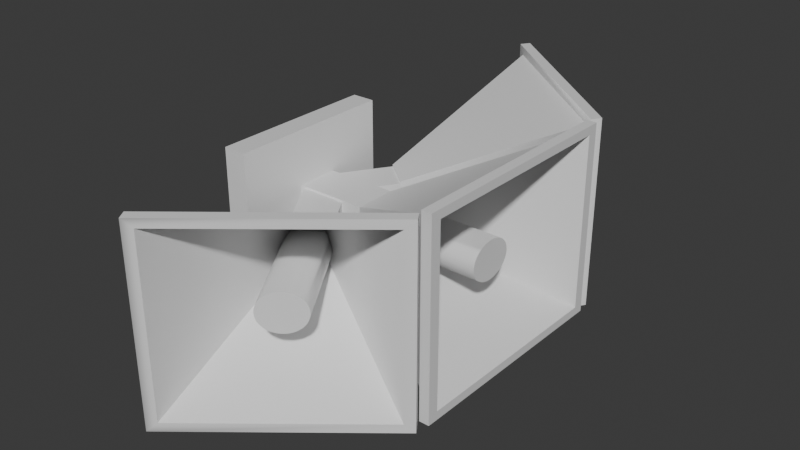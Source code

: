 # Source: PASpeaker.blend  (saved by Blender 4.0.36; exported with 4.5.12 LTS)
import bpy
from mathutils import Matrix  # noqa: F401  (used for matrix-valued properties, if any)

bpy.ops.wm.read_factory_settings(use_empty=True)
scene = bpy.context.scene
scene.name = 'Scene'

# ---- collections
col_collection = bpy.data.collections.new('Collection'); scene.collection.children.link(col_collection)

# ---- materials (node trees are filled in below, after node groups)
mat_material = bpy.data.materials.new('Material')
mat_material.alpha_threshold = 0.0
mat_material.use_transparent_shadow = False
mat_material.roughness = 0.5
mat_material.line_color = (0.0, 0.0, 0.0, 1.0)
mat_material_002 = bpy.data.materials.new('Material.002')
mat_material_002.alpha_threshold = 0.0
mat_material_002.use_transparent_shadow = False
mat_material_002.roughness = 0.5
mat_material_002.line_color = (0.0, 0.0, 0.0, 1.0)
mat_material_003 = bpy.data.materials.new('Material.003')
mat_material_003.alpha_threshold = 0.0
mat_material_003.use_transparent_shadow = False
mat_material_003.roughness = 0.5
mat_material_003.line_color = (0.0, 0.0, 0.0, 1.0)

# ---- node groups
ng_auto_smooth = bpy.data.node_groups.new('Auto Smooth', 'GeometryNodeTree')
_s = ng_auto_smooth.interface.new_socket(name='Geometry', in_out='OUTPUT', socket_type='NodeSocketGeometry')
_s = ng_auto_smooth.interface.new_socket(name='Geometry', in_out='INPUT', socket_type='NodeSocketGeometry')
_s = ng_auto_smooth.interface.new_socket(name='Angle', in_out='INPUT', socket_type='NodeSocketFloat')
_s.subtype = 'ANGLE'
_s.min_value = 0.0
_s.max_value = 3.142
ng_auto_smooth.is_modifier = True
_N = ng_auto_smooth.nodes; _L = ng_auto_smooth.links
n0 = _N.new('NodeGroupOutput'); n0.name = 'Group Output'; n0.location = (480, -100)
n1 = _N.new('NodeGroupInput'); n1.name = 'Group Input'; n1.location = (-420, -300)
n2 = _N.new('NodeGroupInput'); n2.name = 'Group Input.001'; n2.location = (-60, -100)
n3 = _N.new('GeometryNodeSetShadeSmooth'); n3.name = 'Set Shade Smooth'; n3.location = (120, -100)
n3.domain = 'EDGE'
n4 = _N.new('GeometryNodeSetShadeSmooth'); n4.name = 'Set Shade Smooth.001'; n4.location = (300, -100)
n5 = _N.new('GeometryNodeInputMeshEdgeAngle'); n5.name = 'Edge Angle'; n5.location = (-420, -220)
n6 = _N.new('GeometryNodeInputEdgeSmooth'); n6.name = 'Is Edge Smooth'; n6.location = (-60, -160)
n7 = _N.new('GeometryNodeInputShadeSmooth'); n7.name = 'Is Face Smooth'; n7.location = (-240, -340)
n8 = _N.new('FunctionNodeBooleanMath'); n8.name = 'Boolean Math'; n8.location = (-60, -220)
n9 = _N.new('FunctionNodeCompare'); n9.name = 'Compare'; n9.location = (-240, -180)
n9.operation = 'LESS_EQUAL'
_L.new(n5.outputs[0], n9.inputs[0])
_L.new(n4.outputs[0], n0.inputs[0])
_L.new(n1.outputs[1], n9.inputs[1])
_L.new(n9.outputs[0], n8.inputs[0])
_L.new(n7.outputs[0], n8.inputs[1])
_L.new(n2.outputs[0], n3.inputs[0])
_L.new(n6.outputs[0], n3.inputs[1])
_L.new(n3.outputs[0], n4.inputs[0])
_L.new(n8.outputs[0], n3.inputs[2])
n0.is_active_output = True

# ---- material node trees
mat_material.use_nodes = True; mat_material.node_tree.nodes.clear()
_N = mat_material.node_tree.nodes; _L = mat_material.node_tree.links
n0 = _N.new('ShaderNodeOutputMaterial'); n0.name = 'Material Output'; n0.location = (300, 300)
n1 = _N.new('ShaderNodeBsdfPrincipled'); n1.name = 'Principled BSDF'; n1.location = (10, 300)
n1.inputs[3].default_value = 1.45
_L.new(n1.outputs[0], n0.inputs[0])
n0.is_active_output = True
mat_material_002.use_nodes = True; mat_material_002.node_tree.nodes.clear()
_N = mat_material_002.node_tree.nodes; _L = mat_material_002.node_tree.links
n0 = _N.new('ShaderNodeOutputMaterial'); n0.name = 'Material Output'; n0.location = (300, 300)
n1 = _N.new('ShaderNodeBsdfPrincipled'); n1.name = 'Principled BSDF'; n1.location = (10, 300)
n1.inputs[3].default_value = 1.45
_L.new(n1.outputs[0], n0.inputs[0])
n0.is_active_output = True
mat_material_003.use_nodes = True; mat_material_003.node_tree.nodes.clear()
_N = mat_material_003.node_tree.nodes; _L = mat_material_003.node_tree.links
n0 = _N.new('ShaderNodeOutputMaterial'); n0.name = 'Material Output'; n0.location = (300, 300)
n1 = _N.new('ShaderNodeBsdfPrincipled'); n1.name = 'Principled BSDF'; n1.location = (10, 300)
n1.inputs[3].default_value = 1.45
_L.new(n1.outputs[0], n0.inputs[0])
n0.is_active_output = True

# ---- world
world_world = bpy.data.worlds.new('World'); scene.world = world_world
world_world.use_nodes = True; world_world.node_tree.nodes.clear()
_N = world_world.node_tree.nodes; _L = world_world.node_tree.links
n0 = _N.new('ShaderNodeOutputWorld'); n0.name = 'World Output'; n0.location = (300, 300)
n1 = _N.new('ShaderNodeBackground'); n1.name = 'Background'; n1.location = (10, 300)
n1.inputs[0].default_value = (0.05088, 0.05088, 0.05088, 1.0)
_L.new(n1.outputs[0], n0.inputs[0])
n0.is_active_output = True
world_world.color = (0.05088, 0.05088, 0.05088)
world_world.use_sun_shadow = False
world_world.sun_shadow_jitter_overblur = 0.0

# ---- meshes
me_cube = bpy.data.meshes.new('Cube')
me_cube.from_pydata([(1.0, 1.102, 1.097), (1.0, 1.102, -1.097), (1.0, -1.102, 1.097), (1.0, -1.102, -1.097), (-1.0, 1.102, 1.097), (-1.0, 1.102, -1.097), (-1.0, -1.102, 1.097), (-1.0, -1.102, -1.097), (-1.0, 1.0, -1.0), (-1.0, -1.0, -1.0), (1.0, 1.0, 1.0), (1.0, 1.0, -1.0), (-1.0, -1.0, 1.0), (1.0, -1.0, 1.0), (1.0, -1.0, -1.0), (-1.0, 1.0, 1.0), (26.27, 0.1272, -0.1354), (26.27, -0.1272, -0.1354), (26.27, -0.1272, 0.1354), (26.27, 0.1272, 0.1354), (30.19, 0.2052, 0.1896), (30.19, 0.2052, -0.1896), (30.19, -0.2052, 0.1896), (30.19, -0.2052, -0.1896), (26.46, 0.007018, -0.2387), (4.35, 0.007018, -0.2387), (26.46, -0.03783, -0.2345), (4.35, -0.03783, -0.2345), (26.46, -0.08095, -0.2218), (4.35, -0.08095, -0.2218), (26.46, -0.1207, -0.2013), (4.35, -0.1207, -0.2013), (26.46, -0.1555, -0.1737), (4.35, -0.1555, -0.1737), (26.46, -0.1841, -0.14), (4.35, -0.1841, -0.14), (26.46, -0.2054, -0.1016), (4.35, -0.2054, -0.1016), (26.46, -0.2184, -0.05993), (4.35, -0.2184, -0.05993), (26.46, -0.2229, -0.01659), (4.35, -0.2229, -0.01659), (26.46, -0.2184, 0.02674), (4.35, -0.2184, 0.02674), (26.46, -0.2054, 0.06841), (4.35, -0.2054, 0.06841), (26.46, -0.1841, 0.1068), (4.35, -0.1841, 0.1068), (26.46, -0.1555, 0.1405), (4.35, -0.1555, 0.1405), (26.46, -0.1207, 0.1681), (4.35, -0.1207, 0.1681), (26.46, -0.08095, 0.1886), (4.35, -0.08095, 0.1886), (26.46, -0.03783, 0.2013), (4.35, -0.03783, 0.2013), (26.46, 0.007018, 0.2055), (4.35, 0.007018, 0.2055), (26.46, 0.05186, 0.2013), (4.35, 0.05186, 0.2013), (26.46, 0.09499, 0.1886), (4.35, 0.09499, 0.1886), (26.46, 0.1347, 0.1681), (4.35, 0.1347, 0.1681), (26.46, 0.1696, 0.1405), (4.35, 0.1696, 0.1405), (26.46, 0.1981, 0.1068), (4.35, 0.1981, 0.1068), (26.46, 0.2194, 0.06841), (4.35, 0.2194, 0.06841), (26.46, 0.2325, 0.02674), (4.35, 0.2325, 0.02674), (26.46, 0.2369, -0.01659), (4.35, 0.2369, -0.01659), (26.46, 0.2325, -0.05993), (4.35, 0.2325, -0.05993), (26.46, 0.2194, -0.1016), (4.35, 0.2194, -0.1016), (26.46, 0.1981, -0.14), (4.35, 0.1981, -0.14), (26.46, 0.1696, -0.1737), (4.35, 0.1696, -0.1737), (26.46, 0.1347, -0.2013), (4.35, 0.1347, -0.2013), (26.46, 0.09499, -0.2218), (4.35, 0.09499, -0.2218), (26.46, 0.05186, -0.2345), (4.35, 0.05186, -0.2345), (30.19, 0.2052, 0.1896), (30.19, 0.2052, -0.1896), (30.19, -0.2052, 0.1896), (30.19, -0.2052, -0.1896), (4.35, -0.03783, -0.2345), (4.35, 0.007018, -0.2387), (4.35, -0.08095, -0.2218), (4.35, -0.1207, -0.2013), (4.35, -0.1555, -0.1737), (4.35, -0.1841, -0.14), (4.35, -0.2054, -0.1016), (4.35, -0.2184, -0.05993), (4.35, -0.2229, -0.01659), (4.35, -0.2184, 0.02674), (4.35, -0.2054, 0.06841), (4.35, -0.1841, 0.1068), (4.35, -0.1555, 0.1405), (4.35, -0.1207, 0.1681), (4.35, -0.08095, 0.1886), (4.35, -0.03783, 0.2013), (4.35, 0.007018, 0.2055), (4.35, 0.05186, 0.2013), (4.35, 0.09499, 0.1886), (4.35, 0.1347, 0.1681), (4.35, 0.1696, 0.1405), (4.35, 0.1981, 0.1068), (4.35, 0.2194, 0.06841), (4.35, 0.2325, 0.02674), (4.35, 0.2369, -0.01659), (4.35, 0.2325, -0.05993), (4.35, 0.2194, -0.1016), (4.35, 0.1981, -0.14), (4.35, 0.1696, -0.1737), (4.35, 0.1347, -0.2013), (4.35, 0.09499, -0.2218), (4.35, 0.05186, -0.2345), (30.19, 0.2052, 0.1896), (30.19, 0.2052, -0.1896), (30.19, -0.2052, 0.1896), (30.19, -0.2052, -0.1896), (4.35, -0.03783, -0.2345), (4.35, 0.007018, -0.2387), (4.35, -0.08095, -0.2218), (4.35, -0.1207, -0.2013), (4.35, -0.1555, -0.1737), (4.35, -0.1841, -0.14), (4.35, -0.2054, -0.1016), (4.35, -0.2184, -0.05993), (4.35, -0.2229, -0.01659), (4.35, -0.2184, 0.02674), (4.35, -0.2054, 0.06841), (4.35, -0.1841, 0.1068), (4.35, -0.1555, 0.1405), (4.35, -0.1207, 0.1681), (4.35, -0.08095, 0.1886), (4.35, -0.03783, 0.2013), (4.35, 0.007018, 0.2055), (4.35, 0.05186, 0.2013), (4.35, 0.09499, 0.1886), (4.35, 0.1347, 0.1681), (4.35, 0.1696, 0.1405), (4.35, 0.1981, 0.1068), (4.35, 0.2194, 0.06841), (4.35, 0.2325, 0.02674), (4.35, 0.2369, -0.01659), (4.35, 0.2325, -0.05993), (4.35, 0.2194, -0.1016), (4.35, 0.1981, -0.14), (4.35, 0.1696, -0.1737), (4.35, 0.1347, -0.2013), (4.35, 0.09499, -0.2218), (4.35, 0.05186, -0.2345), (48.47, 0.2052, 0.1896), (48.47, 0.2052, -0.1896), (48.47, -0.2052, 0.1896), (48.47, -0.2052, -0.1896), (34.09, 2.436, 1.097), (34.09, 2.436, -1.097), (0.5503, 1.134, 1.097), (0.5503, 1.134, -1.097), (32.91, 2.521, 1.097), (32.91, 2.521, -1.097), (-0.6309, 1.22, 1.097), (-0.6309, 1.22, -1.097), (31.36, 2.461, -1.0), (0.9205, 1.28, -1.0), (32.54, 2.375, 1.0), (32.54, 2.375, -1.0), (0.9205, 1.28, 1.0), (2.102, 1.194, 1.0), (2.102, 1.194, -1.0), (31.36, 2.461, 1.0), (34.18, 0.7787, -0.1354), (30.31, 0.6285, -0.1354), (30.31, 0.6285, 0.1354), (34.18, 0.7787, 0.1354), (37.68, 0.6574, 0.1896), (37.68, 0.6574, -0.1896), (31.44, 0.415, 0.1896), (31.44, 0.415, -0.1896), (32.46, 0.6999, -0.2387), (19.41, 1.646, -0.2387), (31.78, 0.6734, -0.2345), (18.72, 1.619, -0.2345), (31.12, 0.648, -0.2218), (18.07, 1.594, -0.2218), (30.52, 0.6245, -0.2013), (17.46, 1.57, -0.2013), (29.99, 0.6039, -0.1737), (16.93, 1.55, -0.1737), (29.55, 0.587, -0.14), (16.5, 1.533, -0.14), (29.23, 0.5745, -0.1016), (16.17, 1.52, -0.1016), (29.03, 0.5668, -0.05993), (15.98, 1.513, -0.05993), (28.96, 0.5642, -0.01659), (15.91, 1.51, -0.01659), (29.03, 0.5668, 0.02674), (15.98, 1.513, 0.02674), (29.23, 0.5745, 0.06841), (16.17, 1.52, 0.06841), (29.55, 0.587, 0.1068), (16.5, 1.533, 0.1068), (29.99, 0.6039, 0.1405), (16.93, 1.55, 0.1405), (30.52, 0.6245, 0.1681), (17.46, 1.57, 0.1681), (31.12, 0.648, 0.1886), (18.07, 1.594, 0.1886), (31.78, 0.6734, 0.2013), (18.72, 1.619, 0.2013), (32.46, 0.6999, 0.2055), (19.41, 1.646, 0.2055), (33.14, 0.7264, 0.2013), (20.09, 1.672, 0.2013), (33.8, 0.7519, 0.1886), (20.75, 1.698, 0.1886), (34.41, 0.7754, 0.1681), (21.35, 1.721, 0.1681), (34.94, 0.7959, 0.1405), (21.88, 1.742, 0.1405), (35.37, 0.8128, 0.1068), (22.32, 1.759, 0.1068), (35.69, 0.8254, 0.06841), (22.64, 1.771, 0.06841), (35.89, 0.8331, 0.02674), (22.84, 1.779, 0.02674), (35.96, 0.8357, -0.01659), (22.91, 1.781, -0.01659), (35.89, 0.8331, -0.05993), (22.84, 1.779, -0.05993), (35.69, 0.8254, -0.1016), (22.64, 1.771, -0.1016), (35.37, 0.8128, -0.14), (22.32, 1.759, -0.14), (34.94, 0.7959, -0.1737), (21.88, 1.742, -0.1737), (34.41, 0.7754, -0.2013), (21.35, 1.721, -0.2013), (33.8, 0.7519, -0.2218), (20.75, 1.698, -0.2218), (33.14, 0.7264, -0.2345), (20.09, 1.672, -0.2345), (37.68, 0.6574, 0.1896), (37.68, 0.6574, -0.1896), (31.44, 0.415, 0.1896), (31.44, 0.415, -0.1896), (18.72, 1.619, -0.2345), (19.41, 1.646, -0.2387), (18.07, 1.594, -0.2218), (17.46, 1.57, -0.2013), (16.93, 1.55, -0.1737), (16.5, 1.533, -0.14), (16.17, 1.52, -0.1016), (15.98, 1.513, -0.05993), (15.91, 1.51, -0.01659), (15.98, 1.513, 0.02674), (16.17, 1.52, 0.06841), (16.5, 1.533, 0.1068), (16.93, 1.55, 0.1405), (17.46, 1.57, 0.1681), (18.07, 1.594, 0.1886), (18.72, 1.619, 0.2013), (19.41, 1.646, 0.2055), (20.09, 1.672, 0.2013), (20.75, 1.698, 0.1886), (21.35, 1.721, 0.1681), (21.88, 1.742, 0.1405), (22.32, 1.759, 0.1068), (22.64, 1.771, 0.06841), (22.84, 1.779, 0.02674), (22.91, 1.781, -0.01659), (22.84, 1.779, -0.05993), (22.64, 1.771, -0.1016), (22.32, 1.759, -0.14), (21.88, 1.742, -0.1737), (21.35, 1.721, -0.2013), (20.75, 1.698, -0.2218), (20.09, 1.672, -0.2345), (37.68, 0.6574, 0.1679), (37.68, 0.6574, -0.1679), (31.44, 0.415, 0.1679), (31.44, 0.415, -0.1679), (18.72, 1.619, -0.2345), (19.41, 1.646, -0.2387), (18.07, 1.594, -0.2218), (17.46, 1.57, -0.2013), (16.93, 1.55, -0.1737), (16.5, 1.533, -0.14), (16.17, 1.52, -0.1016), (15.98, 1.513, -0.05993), (15.91, 1.51, -0.01659), (15.98, 1.513, 0.02674), (16.17, 1.52, 0.06841), (16.5, 1.533, 0.1068), (16.93, 1.55, 0.1405), (17.46, 1.57, 0.1681), (18.07, 1.594, 0.1886), (18.72, 1.619, 0.2013), (19.41, 1.646, 0.2055), (20.09, 1.672, 0.2013), (20.75, 1.698, 0.1886), (21.35, 1.721, 0.1681), (21.88, 1.742, 0.1405), (22.32, 1.759, 0.1068), (22.64, 1.771, 0.06841), (22.84, 1.779, 0.02674), (22.91, 1.781, -0.01659), (22.84, 1.779, -0.05993), (22.64, 1.771, -0.1016), (22.32, 1.759, -0.14), (21.88, 1.742, -0.1737), (21.35, 1.721, -0.2013), (20.75, 1.698, -0.2218), (20.09, 1.672, -0.2345), (44.61, 0.1551, 0.1679), (44.61, 0.1551, -0.1679), (38.37, -0.08722, 0.1679), (38.37, -0.08722, -0.1679), (34.09, -2.45, 1.097), (34.09, -2.45, -1.097), (0.5503, -1.149, 1.097), (0.5503, -1.149, -1.097), (32.91, -2.536, 1.097), (32.91, -2.536, -1.097), (-0.6309, -1.234, 1.097), (-0.6309, -1.234, -1.097), (31.36, -2.476, -1.0), (0.9205, -1.294, -1.0), (32.54, -2.39, 1.0), (32.54, -2.39, -1.0), (0.9205, -1.294, 1.0), (2.102, -1.209, 1.0), (2.102, -1.209, -1.0), (31.36, -2.476, 1.0), (34.18, -0.7933, -0.1354), (30.31, -0.6431, -0.1354), (30.31, -0.6431, 0.1354), (34.18, -0.7933, 0.1354), (37.68, -0.672, 0.1896), (37.68, -0.672, -0.1896), (31.44, -0.4296, 0.1896), (31.44, -0.4296, -0.1896), (32.46, -0.7145, -0.2387), (19.41, -1.66, -0.2387), (31.78, -0.6881, -0.2345), (18.72, -1.634, -0.2345), (31.12, -0.6626, -0.2218), (18.07, -1.608, -0.2218), (30.52, -0.6391, -0.2013), (17.46, -1.585, -0.2013), (29.99, -0.6185, -0.1737), (16.93, -1.564, -0.1737), (29.55, -0.6017, -0.14), (16.5, -1.547, -0.14), (29.23, -0.5891, -0.1016), (16.17, -1.535, -0.1016), (29.03, -0.5814, -0.05993), (15.98, -1.527, -0.05993), (28.96, -0.5788, -0.01659), (15.91, -1.525, -0.01659), (29.03, -0.5814, 0.02674), (15.98, -1.527, 0.02674), (29.23, -0.5891, 0.06841), (16.17, -1.535, 0.06841), (29.55, -0.6017, 0.1068), (16.5, -1.547, 0.1068), (29.99, -0.6185, 0.1405), (16.93, -1.564, 0.1405), (30.52, -0.6391, 0.1681), (17.46, -1.585, 0.1681), (31.12, -0.6626, 0.1886), (18.07, -1.608, 0.1886), (31.78, -0.6881, 0.2013), (18.72, -1.634, 0.2013), (32.46, -0.7145, 0.2055), (19.41, -1.66, 0.2055), (33.14, -0.741, 0.2013), (20.09, -1.687, 0.2013), (33.8, -0.7665, 0.1886), (20.75, -1.712, 0.1886), (34.41, -0.79, 0.1681), (21.35, -1.736, 0.1681), (34.94, -0.8105, 0.1405), (21.88, -1.756, 0.1405), (35.37, -0.8274, 0.1068), (22.32, -1.773, 0.1068), (35.69, -0.84, 0.06841), (22.64, -1.786, 0.06841), (35.89, -0.8477, 0.02674), (22.84, -1.793, 0.02674), (35.96, -0.8503, -0.01659), (22.91, -1.796, -0.01659), (35.89, -0.8477, -0.05993), (22.84, -1.793, -0.05993), (35.69, -0.84, -0.1016), (22.64, -1.786, -0.1016), (35.37, -0.8274, -0.14), (22.32, -1.773, -0.14), (34.94, -0.8105, -0.1737), (21.88, -1.756, -0.1737), (34.41, -0.79, -0.2013), (21.35, -1.736, -0.2013), (33.8, -0.7665, -0.2218), (20.75, -1.712, -0.2218), (33.14, -0.741, -0.2345), (20.09, -1.687, -0.2345), (37.68, -0.672, 0.1896), (37.68, -0.672, -0.1896), (31.44, -0.4296, 0.1896), (31.44, -0.4296, -0.1896), (18.72, -1.634, -0.2345), (19.41, -1.66, -0.2387), (18.07, -1.608, -0.2218), (17.46, -1.585, -0.2013), (16.93, -1.564, -0.1737), (16.5, -1.547, -0.14), (16.17, -1.535, -0.1016), (15.98, -1.527, -0.05993), (15.91, -1.525, -0.01659), (15.98, -1.527, 0.02674), (16.17, -1.535, 0.06841), (16.5, -1.547, 0.1068), (16.93, -1.564, 0.1405), (17.46, -1.585, 0.1681), (18.07, -1.608, 0.1886), (18.72, -1.634, 0.2013), (19.41, -1.66, 0.2055), (20.09, -1.687, 0.2013), (20.75, -1.712, 0.1886), (21.35, -1.736, 0.1681), (21.88, -1.756, 0.1405), (22.32, -1.773, 0.1068), (22.64, -1.786, 0.06841), (22.84, -1.793, 0.02674), (22.91, -1.796, -0.01659), (22.84, -1.793, -0.05993), (22.64, -1.786, -0.1016), (22.32, -1.773, -0.14), (21.88, -1.756, -0.1737), (21.35, -1.736, -0.2013), (20.75, -1.712, -0.2218), (20.09, -1.687, -0.2345), (37.68, -0.672, 0.1679), (37.68, -0.672, -0.1679), (31.44, -0.4296, 0.1679), (31.44, -0.4296, -0.1679), (18.72, -1.634, -0.2345), (19.41, -1.66, -0.2387), (18.07, -1.608, -0.2218), (17.46, -1.585, -0.2013), (16.93, -1.564, -0.1737), (16.5, -1.547, -0.14), (16.17, -1.535, -0.1016), (15.98, -1.527, -0.05993), (15.91, -1.525, -0.01659), (15.98, -1.527, 0.02674), (16.17, -1.535, 0.06841), (16.5, -1.547, 0.1068), (16.93, -1.564, 0.1405), (17.46, -1.585, 0.1681), (18.07, -1.608, 0.1886), (18.72, -1.634, 0.2013), (19.41, -1.66, 0.2055), (20.09, -1.687, 0.2013), (20.75, -1.712, 0.1886), (21.35, -1.736, 0.1681), (21.88, -1.756, 0.1405), (22.32, -1.773, 0.1068), (22.64, -1.786, 0.06841), (22.84, -1.793, 0.02674), (22.91, -1.796, -0.01659), (22.84, -1.793, -0.05993), (22.64, -1.786, -0.1016), (22.32, -1.773, -0.14), (21.88, -1.756, -0.1737), (21.35, -1.736, -0.2013), (20.75, -1.712, -0.2218), (20.09, -1.687, -0.2345), (44.4, -0.1855, 0.1679), (44.4, -0.1855, -0.1679), (38.15, 0.05685, 0.1679), (38.15, 0.05685, -0.1679), (49.4, -0.8634, -1.091), (49.4, -0.8634, 0.8187), (49.4, 0.7636, -1.091), (49.4, 0.7636, 0.8187), (44.7, -0.8634, -1.091), (44.7, -0.8634, 0.8187), (44.7, 0.7636, -1.091), (44.7, 0.7636, 0.8187)], [], [(0, 4, 6, 2), (3, 2, 6, 7), (1, 0, 10, 11), (5, 1, 3, 7), (2, 3, 14, 13), (5, 4, 0, 1), (12, 15, 19, 18), (14, 11, 21, 23), (3, 1, 11, 14), (5, 7, 9, 8), (6, 4, 15, 12), (0, 2, 13, 10), (4, 5, 8, 15), (7, 6, 12, 9), (17, 18, 19, 16), (15, 8, 16, 19), (9, 12, 18, 17), (8, 9, 17, 16), (41, 39, 99, 100), (10, 13, 22, 20), (13, 14, 23, 22), (11, 10, 20, 21), (24, 26, 27, 25), (26, 28, 29, 27), (28, 30, 31, 29), (30, 32, 33, 31), (32, 34, 35, 33), (34, 36, 37, 35), (36, 38, 39, 37), (38, 40, 41, 39), (40, 42, 43, 41), (42, 44, 45, 43), (44, 46, 47, 45), (46, 48, 49, 47), (48, 50, 51, 49), (50, 52, 53, 51), (52, 54, 55, 53), (54, 56, 57, 55), (56, 58, 59, 57), (58, 60, 61, 59), (60, 62, 63, 61), (62, 64, 65, 63), (64, 66, 67, 65), (66, 68, 69, 67), (68, 70, 71, 69), (70, 72, 73, 71), (72, 74, 75, 73), (74, 76, 77, 75), (76, 78, 79, 77), (78, 80, 81, 79), (80, 82, 83, 81), (82, 84, 85, 83), (85, 83, 121, 122), (84, 86, 87, 85), (86, 24, 25, 87), (24, 26, 28, 30, 32, 34, 36, 38, 40, 42, 44, 46, 48, 50, 52, 54, 56, 58, 60, 62, 64, 66, 68, 70, 72, 74, 76, 78, 80, 82, 84, 86), (96, 95, 131, 132), (109, 108, 144, 145), (59, 57, 108, 109), (77, 75, 117, 118), (33, 31, 95, 96), (51, 49, 104, 105), (69, 67, 113, 114), (87, 85, 122, 123), (43, 41, 100, 101), (61, 59, 109, 110), (79, 77, 118, 119), (35, 33, 96, 97), (53, 51, 105, 106), (71, 69, 114, 115), (27, 25, 93, 92), (25, 87, 123, 93), (45, 43, 101, 102), (63, 61, 110, 111), (81, 79, 119, 120), (37, 35, 97, 98), (55, 53, 106, 107), (73, 71, 115, 116), (29, 27, 92, 94), (47, 45, 102, 103), (65, 63, 111, 112), (21, 20, 88, 89), (83, 81, 120, 121), (22, 23, 91, 90), (39, 37, 98, 99), (57, 55, 107, 108), (75, 73, 116, 117), (20, 22, 90, 88), (31, 29, 94, 95), (49, 47, 103, 104), (67, 65, 112, 113), (23, 21, 89, 91), (124, 126, 162, 160), (128, 130, 131, 132, 133, 134, 135, 136, 137, 138, 139, 140, 141, 142, 143, 144, 145, 146, 147, 148, 149, 150, 151, 152, 153, 154, 155, 156, 157, 158, 159, 129), (123, 122, 158, 159), (110, 109, 145, 146), (97, 96, 132, 133), (93, 123, 159, 129), (111, 110, 146, 147), (98, 97, 133, 134), (112, 111, 147, 148), (99, 98, 134, 135), (113, 112, 148, 149), (100, 99, 135, 136), (114, 113, 149, 150), (101, 100, 136, 137), (115, 114, 150, 151), (102, 101, 137, 138), (89, 88, 124, 125), (116, 115, 151, 152), (103, 102, 138, 139), (90, 91, 127, 126), (117, 116, 152, 153), (104, 103, 139, 140), (88, 90, 126, 124), (118, 117, 153, 154), (105, 104, 140, 141), (91, 89, 125, 127), (119, 118, 154, 155), (106, 105, 141, 142), (92, 93, 129, 128), (120, 119, 155, 156), (107, 106, 142, 143), (94, 92, 128, 130), (121, 120, 156, 157), (108, 107, 143, 144), (95, 94, 130, 131), (122, 121, 157, 158), (161, 160, 162, 163), (125, 124, 160, 161), (127, 125, 161, 163), (126, 127, 163, 162), (164, 168, 170, 166), (167, 166, 170, 171), (165, 164, 174, 175), (169, 165, 167, 171), (166, 167, 178, 177), (169, 168, 164, 165), (176, 179, 183, 182), (178, 175, 185, 187), (167, 165, 175, 178), (169, 171, 173, 172), (170, 168, 179, 176), (164, 166, 177, 174), (168, 169, 172, 179), (171, 170, 176, 173), (181, 182, 183, 180), (179, 172, 180, 183), (173, 176, 182, 181), (172, 173, 181, 180), (241, 239, 281, 282), (174, 177, 186, 184), (177, 178, 187, 186), (175, 174, 184, 185), (188, 190, 191, 189), (190, 192, 193, 191), (192, 194, 195, 193), (194, 196, 197, 195), (196, 198, 199, 197), (198, 200, 201, 199), (200, 202, 203, 201), (202, 204, 205, 203), (204, 206, 207, 205), (206, 208, 209, 207), (208, 210, 211, 209), (210, 212, 213, 211), (212, 214, 215, 213), (214, 216, 217, 215), (216, 218, 219, 217), (218, 220, 221, 219), (220, 222, 223, 221), (222, 224, 225, 223), (224, 226, 227, 225), (226, 228, 229, 227), (228, 230, 231, 229), (230, 232, 233, 231), (232, 234, 235, 233), (234, 236, 237, 235), (236, 238, 239, 237), (238, 240, 241, 239), (240, 242, 243, 241), (242, 244, 245, 243), (244, 246, 247, 245), (246, 248, 249, 247), (223, 221, 272, 273), (248, 250, 251, 249), (250, 188, 189, 251), (188, 190, 192, 194, 196, 198, 200, 202, 204, 206, 208, 210, 212, 214, 216, 218, 220, 222, 224, 226, 228, 230, 232, 234, 236, 238, 240, 242, 244, 246, 248, 250), (261, 260, 296, 297), (274, 273, 309, 310), (197, 195, 259, 260), (215, 213, 268, 269), (233, 231, 277, 278), (251, 249, 286, 287), (207, 205, 264, 265), (225, 223, 273, 274), (243, 241, 282, 283), (199, 197, 260, 261), (217, 215, 269, 270), (235, 233, 278, 279), (191, 189, 257, 256), (189, 251, 287, 257), (209, 207, 265, 266), (227, 225, 274, 275), (245, 243, 283, 284), (201, 199, 261, 262), (219, 217, 270, 271), (237, 235, 279, 280), (193, 191, 256, 258), (211, 209, 266, 267), (229, 227, 275, 276), (185, 184, 252, 253), (247, 245, 284, 285), (186, 187, 255, 254), (203, 201, 262, 263), (221, 219, 271, 272), (239, 237, 280, 281), (184, 186, 254, 252), (195, 193, 258, 259), (213, 211, 267, 268), (231, 229, 276, 277), (187, 185, 253, 255), (249, 247, 285, 286), (205, 203, 263, 264), (288, 290, 326, 324), (292, 294, 295, 296, 297, 298, 299, 300, 301, 302, 303, 304, 305, 306, 307, 308, 309, 310, 311, 312, 313, 314, 315, 316, 317, 318, 319, 320, 321, 322, 323, 293), (257, 287, 323, 293), (275, 274, 310, 311), (262, 261, 297, 298), (276, 275, 311, 312), (263, 262, 298, 299), (277, 276, 312, 313), (264, 263, 299, 300), (278, 277, 313, 314), (265, 264, 300, 301), (279, 278, 314, 315), (266, 265, 301, 302), (253, 252, 288, 289), (280, 279, 315, 316), (267, 266, 302, 303), (254, 255, 291, 290), (281, 280, 316, 317), (268, 267, 303, 304), (252, 254, 290, 288), (282, 281, 317, 318), (269, 268, 304, 305), (255, 253, 289, 291), (283, 282, 318, 319), (270, 269, 305, 306), (256, 257, 293, 292), (284, 283, 319, 320), (271, 270, 306, 307), (258, 256, 292, 294), (285, 284, 320, 321), (272, 271, 307, 308), (259, 258, 294, 295), (286, 285, 321, 322), (273, 272, 308, 309), (260, 259, 295, 296), (287, 286, 322, 323), (325, 324, 326, 327), (289, 288, 324, 325), (291, 289, 325, 327), (290, 291, 327, 326), (328, 330, 334, 332), (331, 335, 334, 330), (329, 328, 338, 339), (333, 335, 331, 329), (330, 331, 342, 341), (333, 329, 328, 332), (340, 346, 347, 343), (342, 351, 349, 339), (331, 329, 339, 342), (333, 336, 337, 335), (334, 340, 343, 332), (328, 330, 341, 338), (332, 343, 336, 333), (335, 337, 340, 334), (345, 346, 347, 344), (343, 347, 344, 336), (337, 345, 346, 340), (336, 344, 345, 337), (381, 379, 433, 434), (338, 348, 350, 341), (341, 350, 351, 342), (339, 349, 348, 338), (352, 353, 355, 354), (354, 355, 357, 356), (356, 357, 359, 358), (358, 359, 361, 360), (360, 361, 363, 362), (362, 363, 365, 364), (364, 365, 367, 366), (366, 367, 369, 368), (368, 369, 371, 370), (370, 371, 373, 372), (372, 373, 375, 374), (374, 375, 377, 376), (376, 377, 379, 378), (378, 379, 381, 380), (380, 381, 383, 382), (382, 383, 385, 384), (384, 385, 387, 386), (386, 387, 389, 388), (388, 389, 391, 390), (390, 391, 393, 392), (392, 393, 395, 394), (394, 395, 397, 396), (396, 397, 399, 398), (398, 399, 401, 400), (400, 401, 403, 402), (402, 403, 405, 404), (404, 405, 407, 406), (406, 407, 409, 408), (408, 409, 411, 410), (410, 411, 413, 412), (363, 361, 424, 425), (412, 413, 415, 414), (414, 415, 353, 352), (352, 354, 356, 358, 360, 362, 364, 366, 368, 370, 372, 374, 376, 378, 380, 382, 384, 386, 388, 390, 392, 394, 396, 398, 400, 402, 404, 406, 408, 410, 412, 414), (429, 428, 464, 465), (442, 441, 477, 478), (399, 397, 442, 443), (355, 353, 421, 420), (353, 415, 451, 421), (373, 371, 429, 430), (391, 389, 438, 439), (409, 407, 447, 448), (365, 363, 425, 426), (383, 381, 434, 435), (401, 399, 443, 444), (357, 355, 420, 422), (375, 373, 430, 431), (349, 348, 416, 417), (393, 391, 439, 440), (411, 409, 448, 449), (350, 351, 419, 418), (367, 365, 426, 427), (385, 383, 435, 436), (403, 401, 444, 445), (348, 350, 418, 416), (359, 357, 422, 423), (377, 375, 431, 432), (395, 393, 440, 441), (351, 349, 417, 419), (413, 411, 449, 450), (369, 367, 427, 428), (387, 385, 436, 437), (405, 403, 445, 446), (361, 359, 423, 424), (379, 377, 432, 433), (397, 395, 441, 442), (415, 413, 450, 451), (371, 369, 428, 429), (389, 387, 437, 438), (407, 405, 446, 447), (452, 488, 490, 454), (456, 457, 487, 486, 485, 484, 483, 482, 481, 480, 479, 478, 477, 476, 475, 474, 473, 472, 471, 470, 469, 468, 467, 466, 465, 464, 463, 462, 461, 460, 459, 458), (443, 442, 478, 479), (430, 429, 465, 466), (417, 416, 452, 453), (444, 443, 479, 480), (431, 430, 466, 467), (418, 419, 455, 454), (445, 444, 480, 481), (432, 431, 467, 468), (416, 418, 454, 452), (446, 445, 481, 482), (433, 432, 468, 469), (419, 417, 453, 455), (447, 446, 482, 483), (434, 433, 469, 470), (420, 421, 457, 456), (448, 447, 483, 484), (435, 434, 470, 471), (422, 420, 456, 458), (449, 448, 484, 485), (436, 435, 471, 472), (423, 422, 458, 459), (450, 449, 485, 486), (437, 436, 472, 473), (424, 423, 459, 460), (451, 450, 486, 487), (438, 437, 473, 474), (425, 424, 460, 461), (421, 451, 487, 457), (439, 438, 474, 475), (426, 425, 461, 462), (440, 439, 475, 476), (427, 426, 462, 463), (441, 440, 476, 477), (428, 427, 463, 464), (489, 491, 490, 488), (453, 489, 488, 452), (455, 491, 489, 453), (454, 490, 491, 455), (492, 494, 495, 493), (494, 498, 499, 495), (498, 496, 497, 499), (496, 492, 493, 497), (494, 492, 496, 498), (499, 497, 493, 495)])
me_cube.polygons.foreach_set('use_smooth', [1, 1, 1, 1, 1, 1, 1, 1, 1, 1, 1, 1, 1, 1, 1, 1, 1, 1, 1, 1, 1, 1, 1, 1, 1, 1, 1, 1, 1, 1, 1, 1, 1, 1, 1, 1, 1, 1, 1, 1, 1, 1, 1, 1, 1, 1, 1, 1, 1, 1, 1, 1, 1, 1, 1, 1, 1, 1, 1, 1, 1, 1, 1, 1, 1, 1, 1, 1, 1, 1, 1, 1, 1, 1, 1, 1, 1, 1, 1, 1, 1, 1, 1, 1, 1, 1, 1, 1, 1, 1, 1, 1, 1, 1, 1, 1, 1, 1, 1, 1, 1, 1, 1, 1, 1, 1, 1, 1, 1, 1, 1, 1, 1, 1, 1, 1, 1, 1, 1, 1, 1, 1, 1, 1, 1, 1, 1, 1, 1, 1, 1, 1, 1, 1, 1, 1, 1, 1, 1, 1, 1, 1, 1, 1, 1, 1, 1, 1, 1, 1, 1, 1, 1, 1, 1, 1, 1, 1, 1, 1, 1, 1, 1, 1, 1, 1, 1, 1, 1, 1, 1, 1, 1, 1, 1, 1, 1, 1, 1, 1, 1, 1, 1, 1, 1, 1, 1, 1, 1, 1, 1, 1, 1, 1, 1, 1, 1, 1, 1, 1, 1, 1, 1, 1, 1, 1, 1, 1, 1, 1, 1, 1, 1, 1, 1, 1, 1, 1, 1, 1, 1, 1, 1, 1, 1, 1, 1, 1, 1, 1, 1, 1, 1, 1, 1, 1, 1, 1, 1, 1, 1, 1, 1, 1, 1, 1, 1, 1, 1, 1, 1, 1, 1, 1, 1, 1, 1, 1, 1, 1, 1, 1, 1, 1, 1, 1, 1, 1, 1, 1, 1, 1, 1, 1, 1, 1, 1, 1, 1, 1, 1, 1, 1, 1, 1, 1, 1, 1, 1, 1, 1, 1, 1, 1, 1, 1, 1, 1, 1, 1, 1, 1, 1, 1, 1, 1, 1, 1, 1, 1, 1, 1, 1, 1, 1, 1, 1, 1, 1, 1, 1, 1, 1, 1, 1, 1, 1, 1, 1, 1, 1, 1, 1, 1, 1, 1, 1, 1, 1, 1, 1, 1, 1, 1, 1, 1, 1, 1, 1, 1, 1, 1, 1, 1, 1, 1, 1, 1, 1, 1, 1, 1, 1, 1, 1, 1, 1, 1, 1, 1, 1, 1, 1, 1, 1, 1, 1, 1, 1, 1, 1, 1, 1, 1, 1, 1, 1, 1, 1, 1, 1, 1, 1, 1, 1, 1, 0, 0, 0, 0, 0, 0])
me_cube.polygons.foreach_set('material_index', [0, 0, 0, 0, 0, 0, 0, 0, 0, 0, 0, 0, 0, 0, 0, 0, 0, 0, 0, 0, 0, 0, 0, 0, 0, 0, 0, 0, 0, 0, 0, 0, 0, 0, 0, 0, 0, 0, 0, 0, 0, 0, 0, 0, 0, 0, 0, 0, 0, 0, 0, 0, 0, 0, 0, 0, 0, 0, 0, 0, 0, 0, 0, 0, 0, 0, 0, 0, 0, 0, 0, 0, 0, 0, 0, 0, 0, 0, 0, 0, 0, 0, 0, 0, 0, 0, 0, 0, 0, 0, 0, 0, 0, 0, 0, 0, 0, 0, 0, 0, 0, 0, 0, 0, 0, 0, 0, 0, 0, 0, 0, 0, 0, 0, 0, 0, 0, 0, 0, 0, 0, 0, 0, 0, 0, 0, 0, 0, 0, 0, 0, 0, 1, 1, 1, 1, 1, 1, 1, 1, 1, 1, 1, 1, 1, 1, 1, 1, 1, 1, 1, 1, 1, 1, 1, 1, 1, 1, 1, 1, 1, 1, 1, 1, 1, 1, 1, 1, 1, 1, 1, 1, 1, 1, 1, 1, 1, 1, 1, 1, 1, 1, 1, 1, 1, 1, 1, 1, 1, 1, 1, 1, 1, 1, 1, 1, 1, 1, 1, 1, 1, 1, 1, 1, 1, 1, 1, 1, 1, 1, 1, 1, 1, 1, 1, 1, 1, 1, 1, 1, 1, 1, 1, 1, 1, 1, 1, 1, 1, 1, 1, 1, 1, 1, 1, 1, 1, 1, 1, 1, 1, 1, 1, 1, 1, 1, 1, 1, 1, 1, 1, 1, 1, 1, 1, 1, 1, 1, 1, 1, 1, 1, 1, 1, 2, 2, 2, 2, 2, 2, 2, 2, 2, 2, 2, 2, 2, 2, 2, 2, 2, 2, 2, 2, 2, 2, 2, 2, 2, 2, 2, 2, 2, 2, 2, 2, 2, 2, 2, 2, 2, 2, 2, 2, 2, 2, 2, 2, 2, 2, 2, 2, 2, 2, 2, 2, 2, 2, 2, 2, 2, 2, 2, 2, 2, 2, 2, 2, 2, 2, 2, 2, 2, 2, 2, 2, 2, 2, 2, 2, 2, 2, 2, 2, 2, 2, 2, 2, 2, 2, 2, 2, 2, 2, 2, 2, 2, 2, 2, 2, 2, 2, 2, 2, 2, 2, 2, 2, 2, 2, 2, 2, 2, 2, 2, 2, 2, 2, 2, 2, 2, 2, 2, 2, 2, 2, 2, 2, 2, 2, 2, 2, 2, 2, 2, 2, 2, 2, 2, 2, 2, 2])
_uv = me_cube.uv_layers.new(name='UVMap')
_uv.uv.foreach_set('vector', [0.625, 0.5, 0.875, 0.5, 0.875, 0.75, 0.625, 0.75, 0.375, 0.75, 0.625, 0.75, 0.625, 1.0, 0.375, 1.0, 0.375, 0.5, 0.625, 0.5, 0.625, 0.5, 0.375, 0.5, 0.125, 0.5, 0.375, 0.5, 0.375, 0.75, 0.125, 0.75, 0.625, 0.75, 0.375, 0.75, 0.375, 0.75, 0.625, 0.75, 0.375, 0.25, 0.625, 0.25, 0.625, 0.5, 0.375, 0.5, 0.875, 0.75, 0.875, 0.5, 0.875, 0.5, 0.875, 0.75, 0.375, 0.75, 0.375, 0.5, 0.375, 0.5, 0.375, 0.75, 0.375, 0.75, 0.375, 0.5, 0.375, 0.5, 0.375, 0.75, 0.125, 0.5, 0.125, 0.75, 0.125, 0.75, 0.125, 0.5, 0.875, 0.75, 0.875, 0.5, 0.875, 0.5, 0.875, 0.75, 0.625, 0.5, 0.625, 0.75, 0.625, 0.75, 0.625, 0.5, 0.625, 0.25, 0.375, 0.25, 0.375, 0.25, 0.625, 0.25, 0.375, 1.0, 0.625, 1.0, 0.625, 1.0, 0.375, 1.0, 0.375, 0.0, 0.625, 0.0, 0.625, 0.25, 0.375, 0.25, 0.625, 0.25, 0.375, 0.25, 0.375, 0.25, 0.625, 0.25, 0.375, 1.0, 0.625, 1.0, 0.625, 1.0, 0.375, 1.0, 0.125, 0.5, 0.125, 0.75, 0.125, 0.75, 0.125, 0.5, 0.75, 1.0, 0.7812, 1.0, 0.7812, 1.0, 0.75, 1.0, 0.625, 0.5, 0.625, 0.75, 0.625, 0.75, 0.625, 0.5, 0.625, 0.75, 0.375, 0.75, 0.375, 0.75, 0.625, 0.75, 0.375, 0.5, 0.625, 0.5, 0.625, 0.5, 0.375, 0.5, 1.0, 0.5, 0.9688, 0.5, 0.9688, 1.0, 1.0, 1.0, 0.9688, 0.5, 0.9375, 0.5, 0.9375, 1.0, 0.9688, 1.0, 0.9375, 0.5, 0.9062, 0.5, 0.9062, 1.0, 0.9375, 1.0, 0.9062, 0.5, 0.875, 0.5, 0.875, 1.0, 0.9062, 1.0, 0.875, 0.5, 0.8438, 0.5, 0.8438, 1.0, 0.875, 1.0, 0.8438, 0.5, 0.8125, 0.5, 0.8125, 1.0, 0.8438, 1.0, 0.8125, 0.5, 0.7812, 0.5, 0.7812, 1.0, 0.8125, 1.0, 0.7812, 0.5, 0.75, 0.5, 0.75, 1.0, 0.7812, 1.0, 0.75, 0.5, 0.7188, 0.5, 0.7188, 1.0, 0.75, 1.0, 0.7188, 0.5, 0.6875, 0.5, 0.6875, 1.0, 0.7188, 1.0, 0.6875, 0.5, 0.6562, 0.5, 0.6562, 1.0, 0.6875, 1.0, 0.6562, 0.5, 0.625, 0.5, 0.625, 1.0, 0.6562, 1.0, 0.625, 0.5, 0.5938, 0.5, 0.5938, 1.0, 0.625, 1.0, 0.5938, 0.5, 0.5625, 0.5, 0.5625, 1.0, 0.5938, 1.0, 0.5625, 0.5, 0.5312, 0.5, 0.5312, 1.0, 0.5625, 1.0, 0.5312, 0.5, 0.5, 0.5, 0.5, 1.0, 0.5312, 1.0, 0.5, 0.5, 0.4688, 0.5, 0.4688, 1.0, 0.5, 1.0, 0.4688, 0.5, 0.4375, 0.5, 0.4375, 1.0, 0.4688, 1.0, 0.4375, 0.5, 0.4062, 0.5, 0.4062, 1.0, 0.4375, 1.0, 0.4062, 0.5, 0.375, 0.5, 0.375, 1.0, 0.4062, 1.0, 0.375, 0.5, 0.3438, 0.5, 0.3438, 1.0, 0.375, 1.0, 0.3438, 0.5, 0.3125, 0.5, 0.3125, 1.0, 0.3438, 1.0, 0.3125, 0.5, 0.2812, 0.5, 0.2812, 1.0, 0.3125, 1.0, 0.2812, 0.5, 0.25, 0.5, 0.25, 1.0, 0.2812, 1.0, 0.25, 0.5, 0.2188, 0.5, 0.2188, 1.0, 0.25, 1.0, 0.2188, 0.5, 0.1875, 0.5, 0.1875, 1.0, 0.2188, 1.0, 0.1875, 0.5, 0.1562, 0.5, 0.1562, 1.0, 0.1875, 1.0, 0.1562, 0.5, 0.125, 0.5, 0.125, 1.0, 0.1562, 1.0, 0.125, 0.5, 0.09375, 0.5, 0.09375, 1.0, 0.125, 1.0, 0.09375, 0.5, 0.0625, 0.5, 0.0625, 1.0, 0.09375, 1.0, 0.0625, 1.0, 0.09375, 1.0, 0.09375, 1.0, 0.0625, 1.0, 0.0625, 0.5, 0.03125, 0.5, 0.03125, 1.0, 0.0625, 1.0, 0.03125, 0.5, 0.0, 0.5, 0.0, 1.0, 0.03125, 1.0, 0.25, 0.49, 0.2968, 0.4854, 0.3418, 0.4717, 0.3833, 0.4496, 0.4197, 0.4197, 0.4496, 0.3833, 0.4717, 0.3418, 0.4854, 0.2968, 0.49, 0.25, 0.4854, 0.2032, 0.4717, 0.1582, 0.4496, 0.1167, 0.4197, 0.08029, 0.3833, 0.05045, 0.3418, 0.02827, 0.2968, 0.01461, 0.25, 0.01, 0.2032, 0.01461, 0.1582, 0.02827, 0.1167, 0.05045, 0.08029, 0.08029, 0.05045, 0.1167, 0.02827, 0.1582, 0.01461, 0.2032, 0.01, 0.25, 0.01461, 0.2968, 0.02827, 0.3418, 0.05045, 0.3833, 0.08029, 0.4197, 0.1167, 0.4496, 0.1582, 0.4717, 0.2032, 0.4854, 0.875, 1.0, 0.9062, 1.0, 0.9062, 1.0, 0.875, 1.0, 0.4688, 1.0, 0.5, 1.0, 0.5, 1.0, 0.4688, 1.0, 0.4688, 1.0, 0.5, 1.0, 0.5, 1.0, 0.4688, 1.0, 0.1875, 1.0, 0.2188, 1.0, 0.2188, 1.0, 0.1875, 1.0, 0.875, 1.0, 0.9062, 1.0, 0.9062, 1.0, 0.875, 1.0, 0.5938, 1.0, 0.625, 1.0, 0.625, 1.0, 0.5938, 1.0, 0.3125, 1.0, 0.3438, 1.0, 0.3438, 1.0, 0.3125, 1.0, 0.03125, 1.0, 0.0625, 1.0, 0.0625, 1.0, 0.03125, 1.0, 0.7188, 1.0, 0.75, 1.0, 0.75, 1.0, 0.7188, 1.0, 0.4375, 1.0, 0.4688, 1.0, 0.4688, 1.0, 0.4375, 1.0, 0.1562, 1.0, 0.1875, 1.0, 0.1875, 1.0, 0.1562, 1.0, 0.8438, 1.0, 0.875, 1.0, 0.875, 1.0, 0.8438, 1.0, 0.5625, 1.0, 0.5938, 1.0, 0.5938, 1.0, 0.5625, 1.0, 0.2812, 1.0, 0.3125, 1.0, 0.3125, 1.0, 0.2812, 1.0, 0.9688, 1.0, 1.0, 1.0, 1.0, 1.0, 0.9688, 1.0, 0.0, 1.0, 0.03125, 1.0, 0.03125, 1.0, 0.0, 1.0, 0.6875, 1.0, 0.7188, 1.0, 0.7188, 1.0, 0.6875, 1.0, 0.4062, 1.0, 0.4375, 1.0, 0.4375, 1.0, 0.4062, 1.0, 0.125, 1.0, 0.1562, 1.0, 0.1562, 1.0, 0.125, 1.0, 0.8125, 1.0, 0.8438, 1.0, 0.8438, 1.0, 0.8125, 1.0, 0.5312, 1.0, 0.5625, 1.0, 0.5625, 1.0, 0.5312, 1.0, 0.25, 1.0, 0.2812, 1.0, 0.2812, 1.0, 0.25, 1.0, 0.9375, 1.0, 0.9688, 1.0, 0.9688, 1.0, 0.9375, 1.0, 0.6562, 1.0, 0.6875, 1.0, 0.6875, 1.0, 0.6562, 1.0, 0.375, 1.0, 0.4062, 1.0, 0.4062, 1.0, 0.375, 1.0, 0.375, 0.5, 0.625, 0.5, 0.625, 0.5, 0.375, 0.5, 0.09375, 1.0, 0.125, 1.0, 0.125, 1.0, 0.09375, 1.0, 0.625, 0.75, 0.375, 0.75, 0.375, 0.75, 0.625, 0.75, 0.7812, 1.0, 0.8125, 1.0, 0.8125, 1.0, 0.7812, 1.0, 0.5, 1.0, 0.5312, 1.0, 0.5312, 1.0, 0.5, 1.0, 0.2188, 1.0, 0.25, 1.0, 0.25, 1.0, 0.2188, 1.0, 0.625, 0.5, 0.625, 0.75, 0.625, 0.75, 0.625, 0.5, 0.9062, 1.0, 0.9375, 1.0, 0.9375, 1.0, 0.9062, 1.0, 0.625, 1.0, 0.6562, 1.0, 0.6562, 1.0, 0.625, 1.0, 0.3438, 1.0, 0.375, 1.0, 0.375, 1.0, 0.3438, 1.0, 0.375, 0.75, 0.375, 0.5, 0.375, 0.5, 0.375, 0.75, 0.625, 0.5, 0.625, 0.75, 0.625, 0.75, 0.625, 0.5, 0.7968, 0.4854, 0.8418, 0.4717, 0.8833, 0.4496, 0.9197, 0.4197, 0.9496, 0.3833, 0.9717, 0.3418, 0.9854, 0.2968, 0.99, 0.25, 0.9854, 0.2032, 0.9717, 0.1582, 0.9496, 0.1167, 0.9197, 0.08029, 0.8833, 0.05045, 0.8418, 0.02827, 0.7968, 0.01461, 0.75, 0.01, 0.7032, 0.01461, 0.6582, 0.02827, 0.6167, 0.05045, 0.5803, 0.08029, 0.5504, 0.1167, 0.5283, 0.1582, 0.5146, 0.2032, 0.51, 0.25, 0.5146, 0.2968, 0.5283, 0.3418, 0.5504, 0.3833, 0.5803, 0.4197, 0.6167, 0.4496, 0.6582, 0.4717, 0.7032, 0.4854, 0.75, 0.49, 0.03125, 1.0, 0.0625, 1.0, 0.0625, 1.0, 0.03125, 1.0, 0.4375, 1.0, 0.4688, 1.0, 0.4688, 1.0, 0.4375, 1.0, 0.8438, 1.0, 0.875, 1.0, 0.875, 1.0, 0.8438, 1.0, 0.0, 1.0, 0.03125, 1.0, 0.03125, 1.0, 0.0, 1.0, 0.4062, 1.0, 0.4375, 1.0, 0.4375, 1.0, 0.4062, 1.0, 0.8125, 1.0, 0.8438, 1.0, 0.8438, 1.0, 0.8125, 1.0, 0.375, 1.0, 0.4062, 1.0, 0.4062, 1.0, 0.375, 1.0, 0.7812, 1.0, 0.8125, 1.0, 0.8125, 1.0, 0.7812, 1.0, 0.3438, 1.0, 0.375, 1.0, 0.375, 1.0, 0.3438, 1.0, 0.75, 1.0, 0.7812, 1.0, 0.7812, 1.0, 0.75, 1.0, 0.3125, 1.0, 0.3438, 1.0, 0.3438, 1.0, 0.3125, 1.0, 0.7188, 1.0, 0.75, 1.0, 0.75, 1.0, 0.7188, 1.0, 0.2812, 1.0, 0.3125, 1.0, 0.3125, 1.0, 0.2812, 1.0, 0.6875, 1.0, 0.7188, 1.0, 0.7188, 1.0, 0.6875, 1.0, 0.375, 0.5, 0.625, 0.5, 0.625, 0.5, 0.375, 0.5, 0.25, 1.0, 0.2812, 1.0, 0.2812, 1.0, 0.25, 1.0, 0.6562, 1.0, 0.6875, 1.0, 0.6875, 1.0, 0.6562, 1.0, 0.625, 0.75, 0.375, 0.75, 0.375, 0.75, 0.625, 0.75, 0.2188, 1.0, 0.25, 1.0, 0.25, 1.0, 0.2188, 1.0, 0.625, 1.0, 0.6562, 1.0, 0.6562, 1.0, 0.625, 1.0, 0.625, 0.5, 0.625, 0.75, 0.625, 0.75, 0.625, 0.5, 0.1875, 1.0, 0.2188, 1.0, 0.2188, 1.0, 0.1875, 1.0, 0.5938, 1.0, 0.625, 1.0, 0.625, 1.0, 0.5938, 1.0, 0.375, 0.75, 0.375, 0.5, 0.375, 0.5, 0.375, 0.75, 0.1562, 1.0, 0.1875, 1.0, 0.1875, 1.0, 0.1562, 1.0, 0.5625, 1.0, 0.5938, 1.0, 0.5938, 1.0, 0.5625, 1.0, 0.9688, 1.0, 1.0, 1.0, 1.0, 1.0, 0.9688, 1.0, 0.125, 1.0, 0.1562, 1.0, 0.1562, 1.0, 0.125, 1.0, 0.5312, 1.0, 0.5625, 1.0, 0.5625, 1.0, 0.5312, 1.0, 0.9375, 1.0, 0.9688, 1.0, 0.9688, 1.0, 0.9375, 1.0, 0.09375, 1.0, 0.125, 1.0, 0.125, 1.0, 0.09375, 1.0, 0.5, 1.0, 0.5312, 1.0, 0.5312, 1.0, 0.5, 1.0, 0.9062, 1.0, 0.9375, 1.0, 0.9375, 1.0, 0.9062, 1.0, 0.0625, 1.0, 0.09375, 1.0, 0.09375, 1.0, 0.0625, 1.0, 0.375, 0.5, 0.625, 0.5, 0.625, 0.75, 0.375, 0.75, 0.375, 0.5, 0.625, 0.5, 0.625, 0.5, 0.375, 0.5, 0.375, 0.75, 0.375, 0.5, 0.375, 0.5, 0.375, 0.75, 0.625, 0.75, 0.375, 0.75, 0.375, 0.75, 0.625, 0.75, 0.625, 0.5, 0.875, 0.5, 0.875, 0.75, 0.625, 0.75, 0.375, 0.75, 0.625, 0.75, 0.625, 1.0, 0.375, 1.0, 0.375, 0.5, 0.625, 0.5, 0.625, 0.5, 0.375, 0.5, 0.125, 0.5, 0.375, 0.5, 0.375, 0.75, 0.125, 0.75, 0.625, 0.75, 0.375, 0.75, 0.375, 0.75, 0.625, 0.75, 0.375, 0.25, 0.625, 0.25, 0.625, 0.5, 0.375, 0.5, 0.875, 0.75, 0.875, 0.5, 0.875, 0.5, 0.875, 0.75, 0.375, 0.75, 0.375, 0.5, 0.375, 0.5, 0.375, 0.75, 0.375, 0.75, 0.375, 0.5, 0.375, 0.5, 0.375, 0.75, 0.125, 0.5, 0.125, 0.75, 0.125, 0.75, 0.125, 0.5, 0.875, 0.75, 0.875, 0.5, 0.875, 0.5, 0.875, 0.75, 0.625, 0.5, 0.625, 0.75, 0.625, 0.75, 0.625, 0.5, 0.625, 0.25, 0.375, 0.25, 0.375, 0.25, 0.625, 0.25, 0.375, 1.0, 0.625, 1.0, 0.625, 1.0, 0.375, 1.0, 0.375, 0.0, 0.625, 0.0, 0.625, 0.25, 0.375, 0.25, 0.625, 0.25, 0.375, 0.25, 0.375, 0.25, 0.625, 0.25, 0.375, 1.0, 0.625, 1.0, 0.625, 1.0, 0.375, 1.0, 0.125, 0.5, 0.125, 0.75, 0.125, 0.75, 0.125, 0.5, 0.1875, 1.0, 0.2188, 1.0, 0.2188, 1.0, 0.1875, 1.0, 0.625, 0.5, 0.625, 0.75, 0.625, 0.75, 0.625, 0.5, 0.625, 0.75, 0.375, 0.75, 0.375, 0.75, 0.625, 0.75, 0.375, 0.5, 0.625, 0.5, 0.625, 0.5, 0.375, 0.5, 1.0, 0.5, 0.9688, 0.5, 0.9688, 1.0, 1.0, 1.0, 0.9688, 0.5, 0.9375, 0.5, 0.9375, 1.0, 0.9688, 1.0, 0.9375, 0.5, 0.9062, 0.5, 0.9062, 1.0, 0.9375, 1.0, 0.9062, 0.5, 0.875, 0.5, 0.875, 1.0, 0.9062, 1.0, 0.875, 0.5, 0.8438, 0.5, 0.8438, 1.0, 0.875, 1.0, 0.8438, 0.5, 0.8125, 0.5, 0.8125, 1.0, 0.8438, 1.0, 0.8125, 0.5, 0.7812, 0.5, 0.7812, 1.0, 0.8125, 1.0, 0.7812, 0.5, 0.75, 0.5, 0.75, 1.0, 0.7812, 1.0, 0.75, 0.5, 0.7188, 0.5, 0.7188, 1.0, 0.75, 1.0, 0.7188, 0.5, 0.6875, 0.5, 0.6875, 1.0, 0.7188, 1.0, 0.6875, 0.5, 0.6562, 0.5, 0.6562, 1.0, 0.6875, 1.0, 0.6562, 0.5, 0.625, 0.5, 0.625, 1.0, 0.6562, 1.0, 0.625, 0.5, 0.5938, 0.5, 0.5938, 1.0, 0.625, 1.0, 0.5938, 0.5, 0.5625, 0.5, 0.5625, 1.0, 0.5938, 1.0, 0.5625, 0.5, 0.5312, 0.5, 0.5312, 1.0, 0.5625, 1.0, 0.5312, 0.5, 0.5, 0.5, 0.5, 1.0, 0.5312, 1.0, 0.5, 0.5, 0.4688, 0.5, 0.4688, 1.0, 0.5, 1.0, 0.4688, 0.5, 0.4375, 0.5, 0.4375, 1.0, 0.4688, 1.0, 0.4375, 0.5, 0.4062, 0.5, 0.4062, 1.0, 0.4375, 1.0, 0.4062, 0.5, 0.375, 0.5, 0.375, 1.0, 0.4062, 1.0, 0.375, 0.5, 0.3438, 0.5, 0.3438, 1.0, 0.375, 1.0, 0.3438, 0.5, 0.3125, 0.5, 0.3125, 1.0, 0.3438, 1.0, 0.3125, 0.5, 0.2812, 0.5, 0.2812, 1.0, 0.3125, 1.0, 0.2812, 0.5, 0.25, 0.5, 0.25, 1.0, 0.2812, 1.0, 0.25, 0.5, 0.2188, 0.5, 0.2188, 1.0, 0.25, 1.0, 0.2188, 0.5, 0.1875, 0.5, 0.1875, 1.0, 0.2188, 1.0, 0.1875, 0.5, 0.1562, 0.5, 0.1562, 1.0, 0.1875, 1.0, 0.1562, 0.5, 0.125, 0.5, 0.125, 1.0, 0.1562, 1.0, 0.125, 0.5, 0.09375, 0.5, 0.09375, 1.0, 0.125, 1.0, 0.09375, 0.5, 0.0625, 0.5, 0.0625, 1.0, 0.09375, 1.0, 0.4688, 1.0, 0.5, 1.0, 0.5, 1.0, 0.4688, 1.0, 0.0625, 0.5, 0.03125, 0.5, 0.03125, 1.0, 0.0625, 1.0, 0.03125, 0.5, 0.0, 0.5, 0.0, 1.0, 0.03125, 1.0, 0.25, 0.49, 0.2968, 0.4854, 0.3418, 0.4717, 0.3833, 0.4496, 0.4197, 0.4197, 0.4496, 0.3833, 0.4717, 0.3418, 0.4854, 0.2968, 0.49, 0.25, 0.4854, 0.2032, 0.4717, 0.1582, 0.4496, 0.1167, 0.4197, 0.08029, 0.3833, 0.05045, 0.3418, 0.02827, 0.2968, 0.01461, 0.25, 0.01, 0.2032, 0.01461, 0.1582, 0.02827, 0.1167, 0.05045, 0.08029, 0.08029, 0.05045, 0.1167, 0.02827, 0.1582, 0.01461, 0.2032, 0.01, 0.25, 0.01461, 0.2968, 0.02827, 0.3418, 0.05045, 0.3833, 0.08029, 0.4197, 0.1167, 0.4496, 0.1582, 0.4717, 0.2032, 0.4854, 0.8438, 1.0, 0.875, 1.0, 0.875, 1.0, 0.8438, 1.0, 0.4375, 1.0, 0.4688, 1.0, 0.4688, 1.0, 0.4375, 1.0, 0.875, 1.0, 0.9062, 1.0, 0.9062, 1.0, 0.875, 1.0, 0.5938, 1.0, 0.625, 1.0, 0.625, 1.0, 0.5938, 1.0, 0.3125, 1.0, 0.3438, 1.0, 0.3438, 1.0, 0.3125, 1.0, 0.03125, 1.0, 0.0625, 1.0, 0.0625, 1.0, 0.03125, 1.0, 0.7188, 1.0, 0.75, 1.0, 0.75, 1.0, 0.7188, 1.0, 0.4375, 1.0, 0.4688, 1.0, 0.4688, 1.0, 0.4375, 1.0, 0.1562, 1.0, 0.1875, 1.0, 0.1875, 1.0, 0.1562, 1.0, 0.8438, 1.0, 0.875, 1.0, 0.875, 1.0, 0.8438, 1.0, 0.5625, 1.0, 0.5938, 1.0, 0.5938, 1.0, 0.5625, 1.0, 0.2812, 1.0, 0.3125, 1.0, 0.3125, 1.0, 0.2812, 1.0, 0.9688, 1.0, 1.0, 1.0, 1.0, 1.0, 0.9688, 1.0, 0.0, 1.0, 0.03125, 1.0, 0.03125, 1.0, 0.0, 1.0, 0.6875, 1.0, 0.7188, 1.0, 0.7188, 1.0, 0.6875, 1.0, 0.4062, 1.0, 0.4375, 1.0, 0.4375, 1.0, 0.4062, 1.0, 0.125, 1.0, 0.1562, 1.0, 0.1562, 1.0, 0.125, 1.0, 0.8125, 1.0, 0.8438, 1.0, 0.8438, 1.0, 0.8125, 1.0, 0.5312, 1.0, 0.5625, 1.0, 0.5625, 1.0, 0.5312, 1.0, 0.25, 1.0, 0.2812, 1.0, 0.2812, 1.0, 0.25, 1.0, 0.9375, 1.0, 0.9688, 1.0, 0.9688, 1.0, 0.9375, 1.0, 0.6562, 1.0, 0.6875, 1.0, 0.6875, 1.0, 0.6562, 1.0, 0.375, 1.0, 0.4062, 1.0, 0.4062, 1.0, 0.375, 1.0, 0.375, 0.5, 0.625, 0.5, 0.625, 0.5, 0.375, 0.5, 0.09375, 1.0, 0.125, 1.0, 0.125, 1.0, 0.09375, 1.0, 0.625, 0.75, 0.375, 0.75, 0.375, 0.75, 0.625, 0.75, 0.7812, 1.0, 0.8125, 1.0, 0.8125, 1.0, 0.7812, 1.0, 0.5, 1.0, 0.5312, 1.0, 0.5312, 1.0, 0.5, 1.0, 0.2188, 1.0, 0.25, 1.0, 0.25, 1.0, 0.2188, 1.0, 0.625, 0.5, 0.625, 0.75, 0.625, 0.75, 0.625, 0.5, 0.9062, 1.0, 0.9375, 1.0, 0.9375, 1.0, 0.9062, 1.0, 0.625, 1.0, 0.6562, 1.0, 0.6562, 1.0, 0.625, 1.0, 0.3438, 1.0, 0.375, 1.0, 0.375, 1.0, 0.3438, 1.0, 0.375, 0.75, 0.375, 0.5, 0.375, 0.5, 0.375, 0.75, 0.0625, 1.0, 0.09375, 1.0, 0.09375, 1.0, 0.0625, 1.0, 0.75, 1.0, 0.7812, 1.0, 0.7812, 1.0, 0.75, 1.0, 0.625, 0.5, 0.625, 0.75, 0.625, 0.75, 0.625, 0.5, 0.7968, 0.4854, 0.8418, 0.4717, 0.8833, 0.4496, 0.9197, 0.4197, 0.9496, 0.3833, 0.9717, 0.3418, 0.9854, 0.2968, 0.99, 0.25, 0.9854, 0.2032, 0.9717, 0.1582, 0.9496, 0.1167, 0.9197, 0.08029, 0.8833, 0.05045, 0.8418, 0.02827, 0.7968, 0.01461, 0.75, 0.01, 0.7032, 0.01461, 0.6582, 0.02827, 0.6167, 0.05045, 0.5803, 0.08029, 0.5504, 0.1167, 0.5283, 0.1582, 0.5146, 0.2032, 0.51, 0.25, 0.5146, 0.2968, 0.5283, 0.3418, 0.5504, 0.3833, 0.5803, 0.4197, 0.6167, 0.4496, 0.6582, 0.4717, 0.7032, 0.4854, 0.75, 0.49, 0.0, 1.0, 0.03125, 1.0, 0.03125, 1.0, 0.0, 1.0, 0.4062, 1.0, 0.4375, 1.0, 0.4375, 1.0, 0.4062, 1.0, 0.8125, 1.0, 0.8438, 1.0, 0.8438, 1.0, 0.8125, 1.0, 0.375, 1.0, 0.4062, 1.0, 0.4062, 1.0, 0.375, 1.0, 0.7812, 1.0, 0.8125, 1.0, 0.8125, 1.0, 0.7812, 1.0, 0.3438, 1.0, 0.375, 1.0, 0.375, 1.0, 0.3438, 1.0, 0.75, 1.0, 0.7812, 1.0, 0.7812, 1.0, 0.75, 1.0, 0.3125, 1.0, 0.3438, 1.0, 0.3438, 1.0, 0.3125, 1.0, 0.7188, 1.0, 0.75, 1.0, 0.75, 1.0, 0.7188, 1.0, 0.2812, 1.0, 0.3125, 1.0, 0.3125, 1.0, 0.2812, 1.0, 0.6875, 1.0, 0.7188, 1.0, 0.7188, 1.0, 0.6875, 1.0, 0.375, 0.5, 0.625, 0.5, 0.625, 0.5, 0.375, 0.5, 0.25, 1.0, 0.2812, 1.0, 0.2812, 1.0, 0.25, 1.0, 0.6562, 1.0, 0.6875, 1.0, 0.6875, 1.0, 0.6562, 1.0, 0.625, 0.75, 0.375, 0.75, 0.375, 0.75, 0.625, 0.75, 0.2188, 1.0, 0.25, 1.0, 0.25, 1.0, 0.2188, 1.0, 0.625, 1.0, 0.6562, 1.0, 0.6562, 1.0, 0.625, 1.0, 0.625, 0.5, 0.625, 0.75, 0.625, 0.75, 0.625, 0.5, 0.1875, 1.0, 0.2188, 1.0, 0.2188, 1.0, 0.1875, 1.0, 0.5938, 1.0, 0.625, 1.0, 0.625, 1.0, 0.5938, 1.0, 0.375, 0.75, 0.375, 0.5, 0.375, 0.5, 0.375, 0.75, 0.1562, 1.0, 0.1875, 1.0, 0.1875, 1.0, 0.1562, 1.0, 0.5625, 1.0, 0.5938, 1.0, 0.5938, 1.0, 0.5625, 1.0, 0.9688, 1.0, 1.0, 1.0, 1.0, 1.0, 0.9688, 1.0, 0.125, 1.0, 0.1562, 1.0, 0.1562, 1.0, 0.125, 1.0, 0.5312, 1.0, 0.5625, 1.0, 0.5625, 1.0, 0.5312, 1.0, 0.9375, 1.0, 0.9688, 1.0, 0.9688, 1.0, 0.9375, 1.0, 0.09375, 1.0, 0.125, 1.0, 0.125, 1.0, 0.09375, 1.0, 0.5, 1.0, 0.5312, 1.0, 0.5312, 1.0, 0.5, 1.0, 0.9062, 1.0, 0.9375, 1.0, 0.9375, 1.0, 0.9062, 1.0, 0.0625, 1.0, 0.09375, 1.0, 0.09375, 1.0, 0.0625, 1.0, 0.4688, 1.0, 0.5, 1.0, 0.5, 1.0, 0.4688, 1.0, 0.875, 1.0, 0.9062, 1.0, 0.9062, 1.0, 0.875, 1.0, 0.03125, 1.0, 0.0625, 1.0, 0.0625, 1.0, 0.03125, 1.0, 0.375, 0.5, 0.625, 0.5, 0.625, 0.75, 0.375, 0.75, 0.375, 0.5, 0.625, 0.5, 0.625, 0.5, 0.375, 0.5, 0.375, 0.75, 0.375, 0.5, 0.375, 0.5, 0.375, 0.75, 0.625, 0.75, 0.375, 0.75, 0.375, 0.75, 0.625, 0.75, 0.625, 0.5, 0.625, 0.75, 0.875, 0.75, 0.875, 0.5, 0.375, 0.75, 0.375, 1.0, 0.625, 1.0, 0.625, 0.75, 0.375, 0.5, 0.625, 0.5, 0.625, 0.5, 0.375, 0.5, 0.125, 0.5, 0.125, 0.75, 0.375, 0.75, 0.375, 0.5, 0.625, 0.75, 0.375, 0.75, 0.375, 0.75, 0.625, 0.75, 0.375, 0.25, 0.375, 0.5, 0.625, 0.5, 0.625, 0.25, 0.875, 0.75, 0.875, 0.75, 0.875, 0.5, 0.875, 0.5, 0.375, 0.75, 0.375, 0.75, 0.375, 0.5, 0.375, 0.5, 0.375, 0.75, 0.375, 0.5, 0.375, 0.5, 0.375, 0.75, 0.125, 0.5, 0.125, 0.5, 0.125, 0.75, 0.125, 0.75, 0.875, 0.75, 0.875, 0.75, 0.875, 0.5, 0.875, 0.5, 0.625, 0.5, 0.625, 0.75, 0.625, 0.75, 0.625, 0.5, 0.625, 0.25, 0.625, 0.25, 0.375, 0.25, 0.375, 0.25, 0.375, 1.0, 0.375, 1.0, 0.625, 1.0, 0.625, 1.0, 0.375, 0.0, 0.625, 0.0, 0.625, 0.25, 0.375, 0.25, 0.625, 0.25, 0.625, 0.25, 0.375, 0.25, 0.375, 0.25, 0.375, 1.0, 0.375, 1.0, 0.625, 1.0, 0.625, 1.0, 0.125, 0.5, 0.125, 0.5, 0.125, 0.75, 0.125, 0.75, 0.5625, 1.0, 0.5938, 1.0, 0.5938, 1.0, 0.5625, 1.0, 0.625, 0.5, 0.625, 0.5, 0.625, 0.75, 0.625, 0.75, 0.625, 0.75, 0.625, 0.75, 0.375, 0.75, 0.375, 0.75, 0.375, 0.5, 0.375, 0.5, 0.625, 0.5, 0.625, 0.5, 1.0, 0.5, 1.0, 1.0, 0.9688, 1.0, 0.9688, 0.5, 0.9688, 0.5, 0.9688, 1.0, 0.9375, 1.0, 0.9375, 0.5, 0.9375, 0.5, 0.9375, 1.0, 0.9062, 1.0, 0.9062, 0.5, 0.9062, 0.5, 0.9062, 1.0, 0.875, 1.0, 0.875, 0.5, 0.875, 0.5, 0.875, 1.0, 0.8438, 1.0, 0.8438, 0.5, 0.8438, 0.5, 0.8438, 1.0, 0.8125, 1.0, 0.8125, 0.5, 0.8125, 0.5, 0.8125, 1.0, 0.7812, 1.0, 0.7812, 0.5, 0.7812, 0.5, 0.7812, 1.0, 0.75, 1.0, 0.75, 0.5, 0.75, 0.5, 0.75, 1.0, 0.7188, 1.0, 0.7188, 0.5, 0.7188, 0.5, 0.7188, 1.0, 0.6875, 1.0, 0.6875, 0.5, 0.6875, 0.5, 0.6875, 1.0, 0.6562, 1.0, 0.6562, 0.5, 0.6562, 0.5, 0.6562, 1.0, 0.625, 1.0, 0.625, 0.5, 0.625, 0.5, 0.625, 1.0, 0.5938, 1.0, 0.5938, 0.5, 0.5938, 0.5, 0.5938, 1.0, 0.5625, 1.0, 0.5625, 0.5, 0.5625, 0.5, 0.5625, 1.0, 0.5312, 1.0, 0.5312, 0.5, 0.5312, 0.5, 0.5312, 1.0, 0.5, 1.0, 0.5, 0.5, 0.5, 0.5, 0.5, 1.0, 0.4688, 1.0, 0.4688, 0.5, 0.4688, 0.5, 0.4688, 1.0, 0.4375, 1.0, 0.4375, 0.5, 0.4375, 0.5, 0.4375, 1.0, 0.4062, 1.0, 0.4062, 0.5, 0.4062, 0.5, 0.4062, 1.0, 0.375, 1.0, 0.375, 0.5, 0.375, 0.5, 0.375, 1.0, 0.3438, 1.0, 0.3438, 0.5, 0.3438, 0.5, 0.3438, 1.0, 0.3125, 1.0, 0.3125, 0.5, 0.3125, 0.5, 0.3125, 1.0, 0.2812, 1.0, 0.2812, 0.5, 0.2812, 0.5, 0.2812, 1.0, 0.25, 1.0, 0.25, 0.5, 0.25, 0.5, 0.25, 1.0, 0.2188, 1.0, 0.2188, 0.5, 0.2188, 0.5, 0.2188, 1.0, 0.1875, 1.0, 0.1875, 0.5, 0.1875, 0.5, 0.1875, 1.0, 0.1562, 1.0, 0.1562, 0.5, 0.1562, 0.5, 0.1562, 1.0, 0.125, 1.0, 0.125, 0.5, 0.125, 0.5, 0.125, 1.0, 0.09375, 1.0, 0.09375, 0.5, 0.09375, 0.5, 0.09375, 1.0, 0.0625, 1.0, 0.0625, 0.5, 0.8438, 1.0, 0.875, 1.0, 0.875, 1.0, 0.8438, 1.0, 0.0625, 0.5, 0.0625, 1.0, 0.03125, 1.0, 0.03125, 0.5, 0.03125, 0.5, 0.03125, 1.0, 0.0, 1.0, 0.0, 0.5, 0.25, 0.49, 0.2968, 0.4854, 0.3418, 0.4717, 0.3833, 0.4496, 0.4197, 0.4197, 0.4496, 0.3833, 0.4717, 0.3418, 0.4854, 0.2968, 0.49, 0.25, 0.4854, 0.2032, 0.4717, 0.1582, 0.4496, 0.1167, 0.4197, 0.08029, 0.3833, 0.05045, 0.3418, 0.02827, 0.2968, 0.01461, 0.25, 0.01, 0.2032, 0.01461, 0.1582, 0.02827, 0.1167, 0.05045, 0.08029, 0.08029, 0.05045, 0.1167, 0.02827, 0.1582, 0.01461, 0.2032, 0.01, 0.25, 0.01461, 0.2968, 0.02827, 0.3418, 0.05045, 0.3833, 0.08029, 0.4197, 0.1167, 0.4496, 0.1582, 0.4717, 0.2032, 0.4854, 0.7188, 1.0, 0.75, 1.0, 0.75, 1.0, 0.7188, 1.0, 0.3125, 1.0, 0.3438, 1.0, 0.3438, 1.0, 0.3125, 1.0, 0.2812, 1.0, 0.3125, 1.0, 0.3125, 1.0, 0.2812, 1.0, 0.9688, 1.0, 1.0, 1.0, 1.0, 1.0, 0.9688, 1.0, 0.0, 1.0, 0.03125, 1.0, 0.03125, 1.0, 0.0, 1.0, 0.6875, 1.0, 0.7188, 1.0, 0.7188, 1.0, 0.6875, 1.0, 0.4062, 1.0, 0.4375, 1.0, 0.4375, 1.0, 0.4062, 1.0, 0.125, 1.0, 0.1562, 1.0, 0.1562, 1.0, 0.125, 1.0, 0.8125, 1.0, 0.8438, 1.0, 0.8438, 1.0, 0.8125, 1.0, 0.5312, 1.0, 0.5625, 1.0, 0.5625, 1.0, 0.5312, 1.0, 0.25, 1.0, 0.2812, 1.0, 0.2812, 1.0, 0.25, 1.0, 0.9375, 1.0, 0.9688, 1.0, 0.9688, 1.0, 0.9375, 1.0, 0.6562, 1.0, 0.6875, 1.0, 0.6875, 1.0, 0.6562, 1.0, 0.375, 0.5, 0.625, 0.5, 0.625, 0.5, 0.375, 0.5, 0.375, 1.0, 0.4062, 1.0, 0.4062, 1.0, 0.375, 1.0, 0.09375, 1.0, 0.125, 1.0, 0.125, 1.0, 0.09375, 1.0, 0.625, 0.75, 0.375, 0.75, 0.375, 0.75, 0.625, 0.75, 0.7812, 1.0, 0.8125, 1.0, 0.8125, 1.0, 0.7812, 1.0, 0.5, 1.0, 0.5312, 1.0, 0.5312, 1.0, 0.5, 1.0, 0.2188, 1.0, 0.25, 1.0, 0.25, 1.0, 0.2188, 1.0, 0.625, 0.5, 0.625, 0.75, 0.625, 0.75, 0.625, 0.5, 0.9062, 1.0, 0.9375, 1.0, 0.9375, 1.0, 0.9062, 1.0, 0.625, 1.0, 0.6562, 1.0, 0.6562, 1.0, 0.625, 1.0, 0.3438, 1.0, 0.375, 1.0, 0.375, 1.0, 0.3438, 1.0, 0.375, 0.75, 0.375, 0.5, 0.375, 0.5, 0.375, 0.75, 0.0625, 1.0, 0.09375, 1.0, 0.09375, 1.0, 0.0625, 1.0, 0.75, 1.0, 0.7812, 1.0, 0.7812, 1.0, 0.75, 1.0, 0.4688, 1.0, 0.5, 1.0, 0.5, 1.0, 0.4688, 1.0, 0.1875, 1.0, 0.2188, 1.0, 0.2188, 1.0, 0.1875, 1.0, 0.875, 1.0, 0.9062, 1.0, 0.9062, 1.0, 0.875, 1.0, 0.5938, 1.0, 0.625, 1.0, 0.625, 1.0, 0.5938, 1.0, 0.3125, 1.0, 0.3438, 1.0, 0.3438, 1.0, 0.3125, 1.0, 0.03125, 1.0, 0.0625, 1.0, 0.0625, 1.0, 0.03125, 1.0, 0.7188, 1.0, 0.75, 1.0, 0.75, 1.0, 0.7188, 1.0, 0.4375, 1.0, 0.4688, 1.0, 0.4688, 1.0, 0.4375, 1.0, 0.1562, 1.0, 0.1875, 1.0, 0.1875, 1.0, 0.1562, 1.0, 0.625, 0.5, 0.625, 0.5, 0.625, 0.75, 0.625, 0.75, 0.7968, 0.4854, 0.75, 0.49, 0.7032, 0.4854, 0.6582, 0.4717, 0.6167, 0.4496, 0.5803, 0.4197, 0.5504, 0.3833, 0.5283, 0.3418, 0.5146, 0.2968, 0.51, 0.25, 0.5146, 0.2032, 0.5283, 0.1582, 0.5504, 0.1167, 0.5803, 0.08029, 0.6167, 0.05045, 0.6582, 0.02827, 0.7032, 0.01461, 0.75, 0.01, 0.7968, 0.01461, 0.8418, 0.02827, 0.8833, 0.05045, 0.9197, 0.08029, 0.9496, 0.1167, 0.9717, 0.1582, 0.9854, 0.2032, 0.99, 0.25, 0.9854, 0.2968, 0.9717, 0.3418, 0.9496, 0.3833, 0.9197, 0.4197, 0.8833, 0.4496, 0.8418, 0.4717, 0.2812, 1.0, 0.3125, 1.0, 0.3125, 1.0, 0.2812, 1.0, 0.6875, 1.0, 0.7188, 1.0, 0.7188, 1.0, 0.6875, 1.0, 0.375, 0.5, 0.625, 0.5, 0.625, 0.5, 0.375, 0.5, 0.25, 1.0, 0.2812, 1.0, 0.2812, 1.0, 0.25, 1.0, 0.6562, 1.0, 0.6875, 1.0, 0.6875, 1.0, 0.6562, 1.0, 0.625, 0.75, 0.375, 0.75, 0.375, 0.75, 0.625, 0.75, 0.2188, 1.0, 0.25, 1.0, 0.25, 1.0, 0.2188, 1.0, 0.625, 1.0, 0.6562, 1.0, 0.6562, 1.0, 0.625, 1.0, 0.625, 0.5, 0.625, 0.75, 0.625, 0.75, 0.625, 0.5, 0.1875, 1.0, 0.2188, 1.0, 0.2188, 1.0, 0.1875, 1.0, 0.5938, 1.0, 0.625, 1.0, 0.625, 1.0, 0.5938, 1.0, 0.375, 0.75, 0.375, 0.5, 0.375, 0.5, 0.375, 0.75, 0.1562, 1.0, 0.1875, 1.0, 0.1875, 1.0, 0.1562, 1.0, 0.5625, 1.0, 0.5938, 1.0, 0.5938, 1.0, 0.5625, 1.0, 0.9688, 1.0, 1.0, 1.0, 1.0, 1.0, 0.9688, 1.0, 0.125, 1.0, 0.1562, 1.0, 0.1562, 1.0, 0.125, 1.0, 0.5312, 1.0, 0.5625, 1.0, 0.5625, 1.0, 0.5312, 1.0, 0.9375, 1.0, 0.9688, 1.0, 0.9688, 1.0, 0.9375, 1.0, 0.09375, 1.0, 0.125, 1.0, 0.125, 1.0, 0.09375, 1.0, 0.5, 1.0, 0.5312, 1.0, 0.5312, 1.0, 0.5, 1.0, 0.9062, 1.0, 0.9375, 1.0, 0.9375, 1.0, 0.9062, 1.0, 0.0625, 1.0, 0.09375, 1.0, 0.09375, 1.0, 0.0625, 1.0, 0.4688, 1.0, 0.5, 1.0, 0.5, 1.0, 0.4688, 1.0, 0.875, 1.0, 0.9062, 1.0, 0.9062, 1.0, 0.875, 1.0, 0.03125, 1.0, 0.0625, 1.0, 0.0625, 1.0, 0.03125, 1.0, 0.4375, 1.0, 0.4688, 1.0, 0.4688, 1.0, 0.4375, 1.0, 0.8438, 1.0, 0.875, 1.0, 0.875, 1.0, 0.8438, 1.0, 0.0, 1.0, 0.03125, 1.0, 0.03125, 1.0, 0.0, 1.0, 0.4062, 1.0, 0.4375, 1.0, 0.4375, 1.0, 0.4062, 1.0, 0.8125, 1.0, 0.8438, 1.0, 0.8438, 1.0, 0.8125, 1.0, 0.375, 1.0, 0.4062, 1.0, 0.4062, 1.0, 0.375, 1.0, 0.7812, 1.0, 0.8125, 1.0, 0.8125, 1.0, 0.7812, 1.0, 0.3438, 1.0, 0.375, 1.0, 0.375, 1.0, 0.3438, 1.0, 0.75, 1.0, 0.7812, 1.0, 0.7812, 1.0, 0.75, 1.0, 0.375, 0.5, 0.375, 0.75, 0.625, 0.75, 0.625, 0.5, 0.375, 0.5, 0.375, 0.5, 0.625, 0.5, 0.625, 0.5, 0.375, 0.75, 0.375, 0.75, 0.375, 0.5, 0.375, 0.5, 0.625, 0.75, 0.625, 0.75, 0.375, 0.75, 0.375, 0.75, 0.375, 0.0, 0.375, 0.25, 0.625, 0.25, 0.625, 0.0, 0.375, 0.25, 0.375, 0.5, 0.625, 0.5, 0.625, 0.25, 0.375, 0.5, 0.375, 0.75, 0.625, 0.75, 0.625, 0.5, 0.375, 0.75, 0.375, 1.0, 0.625, 1.0, 0.625, 0.75, 0.125, 0.5, 0.125, 0.75, 0.375, 0.75, 0.375, 0.5, 0.625, 0.5, 0.625, 0.75, 0.875, 0.75, 0.875, 0.5])
me_cube.materials.append(mat_material)
me_cube.materials.append(mat_material_002)
me_cube.materials.append(mat_material_003)
me_cube.use_mirror_vertex_groups = False
me_cube.update()

# ---- objects
ob_cube = bpy.data.objects.new('Cube', me_cube)

# ---- transforms, parenting, visibility, modifiers, constraints
ob_cube.location = (0.0, 0.0, 0.0)
ob_cube.scale = (-0.003349, 0.07031, 0.05849)
ob_cube.lock_rotations_4d = False
ob_cube.empty_display_type = 'ARROWS'
ob_cube.lineart.crease_threshold = 0.0
_m = ob_cube.modifiers.new('Auto Smooth', 'NODES')
_m.node_group = ng_auto_smooth
_gi = [s.identifier for s in ng_auto_smooth.interface.items_tree if s.item_type == 'SOCKET' and s.in_out == 'INPUT']
_m[_gi[1]] = 0.5236  # Angle

# ---- collection membership
col_collection.objects.link(ob_cube)

# ---- scene / render settings (as saved in the file)
scene.frame_start = 1; scene.frame_end = 250; scene.frame_set(1)
scene.render.engine = 'BLENDER_EEVEE_NEXT'
scene.cycles.sampling_pattern = 'TABULATED_SOBOL'
bpy.context.view_layer.update()

# ---- added for rendering (the .blend has no active camera and no usable light): camera, sun
cam_auto = bpy.data.cameras.new('AutoCamera')
cam_auto.lens = 50.0
cam_auto.sensor_width = 36.0
cam_auto.clip_end = 1000.0
ob_auto_camera = bpy.data.objects.new('AutoCamera', cam_auto)
scene.collection.objects.link(ob_auto_camera)
ob_auto_camera.location = (0.302002, -0.460174, 0.30644)
ob_auto_camera.rotation_euler = (1.09748, -7.21219e-08, 0.694738)
scene.camera = ob_auto_camera
light_auto_sun = bpy.data.lights.new('AutoSun', 'SUN')
light_auto_sun.energy = 3.0
light_auto_sun.angle = 0.0523599
ob_auto_sun = bpy.data.objects.new('AutoSun', light_auto_sun)
scene.collection.objects.link(ob_auto_sun)
ob_auto_sun.rotation_euler = (0.872665, 0.174533, 0.523599)
bpy.context.view_layer.update()
